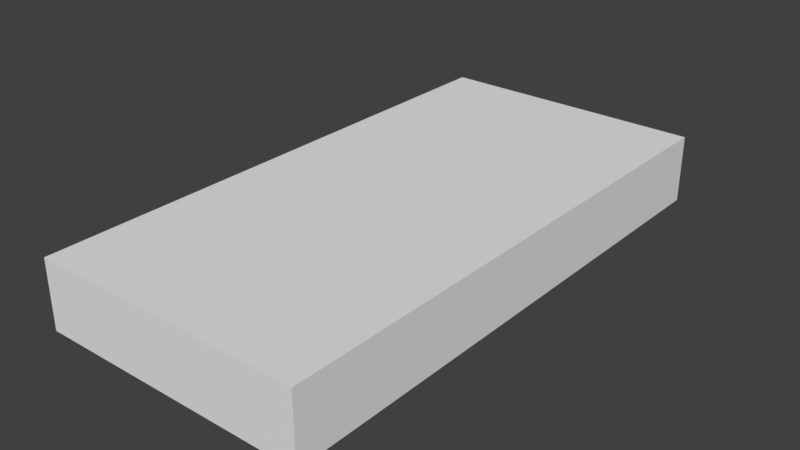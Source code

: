# Source: basicfloor2.blend  (saved by Blender 2.79.0; exported with 4.5.12 LTS)
import bpy
from mathutils import Matrix  # noqa: F401  (used for matrix-valued properties, if any)

bpy.ops.wm.read_factory_settings(use_empty=True)
scene = bpy.context.scene
scene.name = 'Scene'

# ---- collections
col_collection_1 = bpy.data.collections.new('Collection 1'); scene.collection.children.link(col_collection_1)

# ---- world
world_world = bpy.data.worlds.new('World'); scene.world = world_world
world_world.color = (0.05088, 0.05088, 0.05088)
world_world.use_sun_shadow = False
world_world.sun_shadow_jitter_overblur = 0.0
world_world.cycles.sampling_method = 'MANUAL'

# ---- meshes
me_cube_001 = bpy.data.meshes.new('Cube.001')
me_cube_001.from_pydata([(-1.0, -1.0, -1.0), (-1.0, -1.0, 1.0), (-1.0, 1.0, -1.0), (-1.0, 1.0, 1.0), (1.0, -1.0, -1.0), (1.0, -1.0, 1.0), (1.0, 1.0, -1.0), (1.0, 1.0, 1.0)], [], [(0, 1, 3, 2), (2, 3, 7, 6), (6, 7, 5, 4), (4, 5, 1, 0), (2, 6, 4, 0), (7, 3, 1, 5)])
me_cube_001.use_remesh_preserve_volume = False
me_cube_001.use_remesh_preserve_attributes = False
me_cube_001.use_mirror_vertex_groups = False
me_cube_001.update()

# ---- objects
ob_cube = bpy.data.objects.new('Cube', me_cube_001)

# ---- transforms, parenting, visibility, modifiers, constraints
ob_cube.location = (0.0, 0.0, 0.0)
ob_cube.scale = (1.0, 2.0, 0.25)
ob_cube.lineart.crease_threshold = 0.0

# ---- collection membership
col_collection_1.objects.link(ob_cube)

# ---- scene / render settings (as saved in the file)
scene.frame_start = 1; scene.frame_end = 250; scene.frame_set(1)
scene.render.engine = 'BLENDER_EEVEE_NEXT'
scene.render.resolution_percentage = 50
scene.render.dither_intensity = 0.0
scene.cycles.use_denoising = False
scene.cycles.samples = 128
scene.cycles.sampling_pattern = 'TABULATED_SOBOL'
scene.cycles.use_adaptive_sampling = False
scene.cycles.use_light_tree = False
scene.cycles.blur_glossy = 0.0
scene.cycles.sample_clamp_indirect = 0.0
scene.view_settings.view_transform = 'Standard'
bpy.context.view_layer.update()

# ---- added for rendering (the .blend has no active camera and no usable light): camera, sun
cam_auto = bpy.data.cameras.new('AutoCamera')
cam_auto.lens = 50.0
cam_auto.sensor_width = 36.0
cam_auto.clip_end = 1000.0
ob_auto_camera = bpy.data.objects.new('AutoCamera', cam_auto)
scene.collection.objects.link(ob_auto_camera)
ob_auto_camera.location = (4.16351, -4.99621, 3.33081)
ob_auto_camera.rotation_euler = (1.09748, -7.21219e-08, 0.694738)
scene.camera = ob_auto_camera
light_auto_sun = bpy.data.lights.new('AutoSun', 'SUN')
light_auto_sun.energy = 3.0
light_auto_sun.angle = 0.0523599
ob_auto_sun = bpy.data.objects.new('AutoSun', light_auto_sun)
scene.collection.objects.link(ob_auto_sun)
ob_auto_sun.rotation_euler = (0.872665, 0.174533, 0.523599)
bpy.context.view_layer.update()
